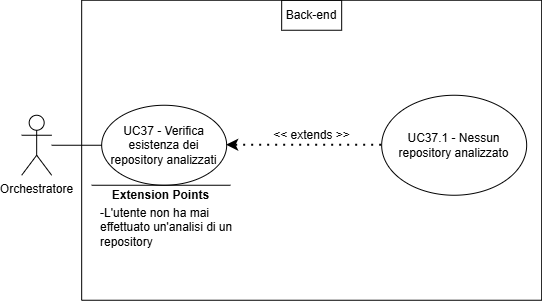

The diagram above was exported from draw.io. Its source (the exported page's mxGraphModel, read from the mxfile embedded in the PNG):
<mxGraphModel dx="-78" dy="-772" grid="1" gridSize="10" guides="1" tooltips="1" connect="1" arrows="1" fold="1" page="1" pageScale="1" pageWidth="827" pageHeight="1169" math="0" shadow="0">
  <root>
    <mxCell id="0" />
    <mxCell id="1" parent="0" />
    <mxCell id="XHT-zyHWcCHrbpgqVXx2-12" parent="1" style="shape=umlActor;verticalLabelPosition=bottom;verticalAlign=top;html=1;outlineConnect=0;" value="Orchestratore" vertex="1">
      <mxGeometry height="60" width="30" x="1050.1666666418314" y="2315.75" as="geometry" />
    </mxCell>
    <mxCell id="XHT-zyHWcCHrbpgqVXx2-13" parent="1" style="swimlane;startSize=0;" value="" vertex="1">
      <mxGeometry height="300" width="460" x="1110.1666666418314" y="2200.75" as="geometry">
        <mxRectangle height="40" width="50" x="270" y="110" as="alternateBounds" />
      </mxGeometry>
    </mxCell>
    <mxCell id="XHT-zyHWcCHrbpgqVXx2-14" parent="XHT-zyHWcCHrbpgqVXx2-13" style="ellipse;whiteSpace=wrap;html=1;" value="UC37 - Verifica esistenza dei repository analizzati" vertex="1">
      <mxGeometry height="80" width="125" x="20" y="105" as="geometry" />
    </mxCell>
    <mxCell id="XHT-zyHWcCHrbpgqVXx2-15" parent="XHT-zyHWcCHrbpgqVXx2-13" style="ellipse;whiteSpace=wrap;html=1;" value="UC37.1 - Nessun repository analizzato" vertex="1">
      <mxGeometry height="100" width="145" x="300" y="95" as="geometry" />
    </mxCell>
    <mxCell id="XHT-zyHWcCHrbpgqVXx2-16" edge="1" parent="XHT-zyHWcCHrbpgqVXx2-13" source="XHT-zyHWcCHrbpgqVXx2-15" style="endArrow=classic;dashed=1;html=1;dashPattern=1 3;strokeWidth=2;rounded=0;entryX=1;entryY=0.5;entryDx=0;entryDy=0;exitX=0;exitY=0.5;exitDx=0;exitDy=0;strokeColor=default;curved=0;endFill=1;endSize=6;" target="XHT-zyHWcCHrbpgqVXx2-14" value="">
      <mxGeometry height="50" relative="1" width="50" as="geometry">
        <mxPoint x="130" y="300" as="sourcePoint" />
        <mxPoint x="180" y="250" as="targetPoint" />
      </mxGeometry>
    </mxCell>
    <mxCell id="XHT-zyHWcCHrbpgqVXx2-17" parent="XHT-zyHWcCHrbpgqVXx2-13" style="text;html=1;whiteSpace=wrap;strokeColor=none;fillColor=none;align=center;verticalAlign=middle;rounded=0;" value="&lt;div&gt;&amp;lt;&amp;lt; extends &amp;gt;&amp;gt;&lt;/div&gt;" vertex="1">
      <mxGeometry height="30" width="95" x="182.5" y="120" as="geometry" />
    </mxCell>
    <mxCell id="XHT-zyHWcCHrbpgqVXx2-18" edge="1" parent="XHT-zyHWcCHrbpgqVXx2-13" style="endArrow=none;html=1;rounded=0;" value="">
      <mxGeometry height="50" relative="1" width="50" as="geometry">
        <mxPoint x="148.75" y="185" as="sourcePoint" />
        <mxPoint x="10" y="185" as="targetPoint" />
      </mxGeometry>
    </mxCell>
    <mxCell id="XHT-zyHWcCHrbpgqVXx2-19" parent="XHT-zyHWcCHrbpgqVXx2-13" style="text;html=1;whiteSpace=wrap;strokeColor=none;fillColor=none;align=center;verticalAlign=middle;rounded=0;strokeWidth=5;" value="&lt;b&gt;Extension Points&lt;/b&gt;" vertex="1">
      <mxGeometry height="30" width="115" x="21.869999999999997" y="180" as="geometry" />
    </mxCell>
    <mxCell id="XHT-zyHWcCHrbpgqVXx2-20" parent="XHT-zyHWcCHrbpgqVXx2-13" style="text;html=1;whiteSpace=wrap;strokeColor=none;fillColor=none;align=left;verticalAlign=middle;rounded=0;" value="&lt;div align=&quot;left&quot;&gt;-L'utente non ha mai effettuato un'analisi di un repository&lt;/div&gt;" vertex="1">
      <mxGeometry height="85" width="147" x="16.869999999999997" y="185" as="geometry" />
    </mxCell>
    <mxCell id="XHT-zyHWcCHrbpgqVXx2-21" parent="XHT-zyHWcCHrbpgqVXx2-13" style="text;html=1;whiteSpace=wrap;strokeColor=default;fillColor=none;align=center;verticalAlign=middle;rounded=0;perimeterSpacing=1;" value="Back-end" vertex="1">
      <mxGeometry height="30" width="60" x="200" as="geometry" />
    </mxCell>
    <mxCell id="XHT-zyHWcCHrbpgqVXx2-22" edge="1" parent="1" source="XHT-zyHWcCHrbpgqVXx2-12" style="endArrow=none;html=1;rounded=0;entryX=0;entryY=0.5;entryDx=0;entryDy=0;" target="XHT-zyHWcCHrbpgqVXx2-14" value="">
      <mxGeometry height="50" relative="1" width="50" as="geometry">
        <mxPoint x="1150.1666666418314" y="2490.75" as="sourcePoint" />
        <mxPoint x="1200.1666666418314" y="2440.75" as="targetPoint" />
      </mxGeometry>
    </mxCell>
  </root>
</mxGraphModel>